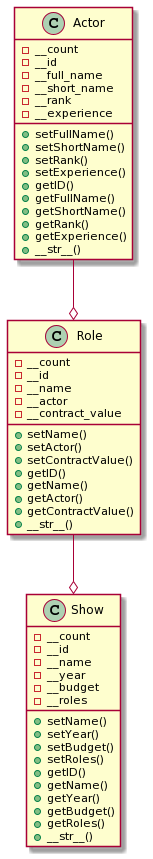

The diagram above was rendered by PlantUML. Its source (embedded in the PNG):
@startuml
class Actor {
-__count
-__id
-__full_name
-__short_name
-__rank
-__experience
+setFullName()
+setShortName()
+setRank()
+setExperience()
+getID()
+getFullName()
+getShortName()
+getRank()
+getExperience()
+__str__()
}

class Role {
-__count
-__id
-__name
-__actor
-__contract_value
+setName()
+setActor()
+setContractValue()
+getID()
+getName()
+getActor()
+getContractValue()
+__str__()
}

class Show {
-__count
-__id
-__name
-__year
-__budget
-__roles
+setName()
+setYear()
+setBudget()
+setRoles()
+getID()
+getName()
+getYear()
+getBudget()
+getRoles()
+__str__()
}

Role o-u- Actor
Show o-u- Role
@enduml